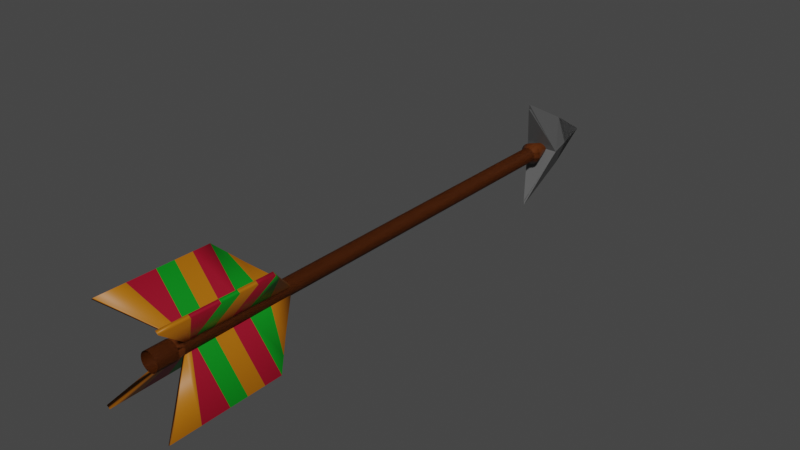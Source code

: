 # Source: ArrowProjectile.blend  (saved by Blender 2.81.16; exported with 4.5.12 LTS)
import bpy
from mathutils import Matrix  # noqa: F401  (used for matrix-valued properties, if any)

bpy.ops.wm.read_factory_settings(use_empty=True)
scene = bpy.context.scene
scene.name = 'Scene'

# ---- collections
col_collection = bpy.data.collections.new('Collection'); scene.collection.children.link(col_collection)

# ---- materials (node trees are filled in below, after node groups)
mat_feathers = bpy.data.materials.new('Feathers')
mat_feathers.use_transparent_shadow = False
mat_fathers2 = bpy.data.materials.new('Fathers2')
mat_fathers2.use_transparent_shadow = False
mat_feather3 = bpy.data.materials.new('Feather3')
mat_feather3.use_transparent_shadow = False
mat_stick = bpy.data.materials.new('Stick')
mat_stick.use_transparent_shadow = False
mat_arrowhead = bpy.data.materials.new('ArrowHead')
mat_arrowhead.use_transparent_shadow = False

# ---- material node trees
mat_feathers.use_nodes = True; mat_feathers.node_tree.nodes.clear()
_N = mat_feathers.node_tree.nodes; _L = mat_feathers.node_tree.links
n0 = _N.new('ShaderNodeOutputMaterial'); n0.name = 'Material Output'; n0.location = (300, 300)
n1 = _N.new('ShaderNodeBsdfPrincipled'); n1.name = 'Principled BSDF'; n1.location = (10, 300)
n1.distribution = 'GGX'
n1.subsurface_method = 'BURLEY'
n1.inputs[0].default_value = (0.4292, 0.1355, 0.0, 1.0)
n1.inputs[3].default_value = 1.45
n1.inputs[27].default_value = (0.0, 0.0, 0.0, 1.0)
n1.inputs[28].default_value = 1.0
_L.new(n1.outputs[0], n0.inputs[0])
n0.is_active_output = True
mat_fathers2.use_nodes = True; mat_fathers2.node_tree.nodes.clear()
_N = mat_fathers2.node_tree.nodes; _L = mat_fathers2.node_tree.links
n0 = _N.new('ShaderNodeOutputMaterial'); n0.name = 'Material Output'; n0.location = (300, 300)
n1 = _N.new('ShaderNodeBsdfPrincipled'); n1.name = 'Principled BSDF'; n1.location = (10, 300)
n1.distribution = 'GGX'
n1.subsurface_method = 'BURLEY'
n1.inputs[0].default_value = (0.0, 0.2462, 0.009146, 1.0)
n1.inputs[3].default_value = 1.45
n1.inputs[27].default_value = (0.0, 0.0, 0.0, 1.0)
n1.inputs[28].default_value = 1.0
_L.new(n1.outputs[0], n0.inputs[0])
n0.is_active_output = True
mat_feather3.use_nodes = True; mat_feather3.node_tree.nodes.clear()
_N = mat_feather3.node_tree.nodes; _L = mat_feather3.node_tree.links
n0 = _N.new('ShaderNodeOutputMaterial'); n0.name = 'Material Output'; n0.location = (300, 300)
n1 = _N.new('ShaderNodeBsdfPrincipled'); n1.name = 'Principled BSDF'; n1.location = (10, 300)
n1.distribution = 'GGX'
n1.subsurface_method = 'BURLEY'
n1.inputs[0].default_value = (0.3108, 0.002679, 0.01935, 1.0)
n1.inputs[3].default_value = 1.45
n1.inputs[27].default_value = (0.0, 0.0, 0.0, 1.0)
n1.inputs[28].default_value = 1.0
_L.new(n1.outputs[0], n0.inputs[0])
n0.is_active_output = True
mat_stick.use_nodes = True; mat_stick.node_tree.nodes.clear()
_N = mat_stick.node_tree.nodes; _L = mat_stick.node_tree.links
n0 = _N.new('ShaderNodeOutputMaterial'); n0.name = 'Material Output'; n0.location = (300, 300)
n1 = _N.new('ShaderNodeBsdfPrincipled'); n1.name = 'Principled BSDF'; n1.location = (10, 300)
n1.distribution = 'GGX'
n1.subsurface_method = 'BURLEY'
n1.inputs[0].default_value = (0.09462, 0.0212, 0.0, 1.0)
n1.inputs[3].default_value = 1.45
n1.inputs[27].default_value = (0.0, 0.0, 0.0, 1.0)
n1.inputs[28].default_value = 1.0
_L.new(n1.outputs[0], n0.inputs[0])
n0.is_active_output = True
mat_arrowhead.use_nodes = True; mat_arrowhead.node_tree.nodes.clear()
_N = mat_arrowhead.node_tree.nodes; _L = mat_arrowhead.node_tree.links
n0 = _N.new('ShaderNodeOutputMaterial'); n0.name = 'Material Output'; n0.location = (300, 300)
n1 = _N.new('ShaderNodeBsdfPrincipled'); n1.name = 'Principled BSDF'; n1.location = (10, 300)
n1.distribution = 'GGX'
n1.subsurface_method = 'BURLEY'
n1.inputs[0].default_value = (0.1025, 0.1025, 0.1025, 1.0)
n1.inputs[3].default_value = 1.45
n1.inputs[27].default_value = (0.0, 0.0, 0.0, 1.0)
n1.inputs[28].default_value = 1.0
_L.new(n1.outputs[0], n0.inputs[0])
n0.is_active_output = True

# ---- world
world_world = bpy.data.worlds.new('World'); scene.world = world_world
world_world.use_nodes = True; world_world.node_tree.nodes.clear()
_N = world_world.node_tree.nodes; _L = world_world.node_tree.links
n0 = _N.new('ShaderNodeOutputWorld'); n0.name = 'World Output'; n0.location = (300, 300)
n1 = _N.new('ShaderNodeBackground'); n1.name = 'Background'; n1.location = (10, 300)
n1.inputs[0].default_value = (0.05088, 0.05088, 0.05088, 1.0)
_L.new(n1.outputs[0], n0.inputs[0])
n0.is_active_output = True
world_world.color = (0.05088, 0.05088, 0.05088)
world_world.use_sun_shadow = False
world_world.sun_shadow_jitter_overblur = 0.0

# ---- meshes
me_cube_002 = bpy.data.meshes.new('Cube.002')
me_cube_002.from_pydata([(-18.74, -11.14, 1.789), (-11.55, -6.089, 0.9671), (-17.17, -11.14, 1.883), (-9.973, -6.087, 1.062), (-18.96, -8.954, 1.758), (-19.16, -6.878, 1.728), (-17.59, -6.876, 1.822), (-17.38, -8.952, 1.852), (-2.968, -9.42, 0.2107), (-3.383, -5.184, 0.15), (-1.81, -5.182, 0.2444), (-1.395, -9.417, 0.3051), (-1.642, -6.889, 0.2689), (-1.417, -9.188, 0.3018), (-1.439, -8.965, 0.2987), (-2.991, -9.19, 0.2074), (-3.012, -8.968, 0.2042), (-18.85, -10.03, 1.773), (-3.216, -6.892, 0.1745), (-17.28, -10.03, 1.867), (-19.02, -8.262, 1.748), (-19.09, -7.57, 1.738), (-17.52, -7.568, 1.832), (-17.45, -8.26, 1.842), (-3.08, -8.276, 0.1943), (-3.148, -7.584, 0.1844), (-1.575, -7.581, 0.2788), (-1.507, -8.273, 0.2887), (-15.31, -6.48, 1.343), (-13.74, -6.477, 1.438), (-1.727, -6.026, 0.2565), (-3.3, -6.029, 0.1621), (4.335e-07, -10.52, -0.36), (6.63e-07, 9.335, -0.2014), (-1.1e-06, -10.52, 0.36), (-1.95e-07, 9.335, 0.2014), (-0.9182, -10.52, 0.3531), (-0.5138, 9.335, 0.1976), (-1.801, -10.52, 0.3326), (-1.008, 9.335, 0.1861), (-2.615, -10.52, 0.2993), (-1.463, 9.335, 0.1675), (-3.328, -10.52, 0.2546), (-1.862, 9.335, 0.1424), (-3.913, -10.52, 0.2), (-2.19, 9.335, 0.1119), (-4.348, -10.52, 0.1378), (-2.433, 9.335, 0.07708), (-4.616, -10.52, 0.07023), (-2.583, 9.335, 0.0393), (-4.707, -10.52, -4.27e-07), (-2.633, 9.335, -5.007e-07), (-4.616, -10.52, -0.07023), (-2.583, 9.335, -0.0393), (-4.348, -10.52, -0.1378), (-2.433, 9.335, -0.07708), (-3.913, -10.52, -0.2), (-2.19, 9.335, -0.1119), (-3.328, -10.52, -0.2546), (-1.862, 9.335, -0.1424), (-2.615, -10.52, -0.2993), (-1.463, 9.335, -0.1675), (-1.801, -10.52, -0.3326), (-1.008, 9.335, -0.1861), (-0.9182, -10.52, -0.3531), (-0.5137, 9.335, -0.1976), (3.744e-07, 8.527, -0.4226), (-1.426e-06, 8.527, 0.4226), (-1.078, 8.527, 0.4144), (-2.114, 8.527, 0.3904), (-3.069, 8.527, 0.3513), (-3.906, 8.527, 0.2988), (-4.593, 8.527, 0.2348), (-5.104, 8.527, 0.1617), (-5.418, 8.527, 0.08244), (-5.525, 8.527, -6.437e-07), (-5.418, 8.527, -0.08244), (-5.104, 8.527, -0.1617), (-4.593, 8.527, -0.2348), (-3.906, 8.527, -0.2988), (-3.069, 8.527, -0.3514), (-2.114, 8.527, -0.3904), (-1.078, 8.527, -0.4144), (-7.879e-07, 8.323, 0.3), (-0.7652, 8.323, 0.2942), (-1.501, 8.323, 0.2772), (-2.179, 8.323, 0.2494), (-2.773, 8.323, 0.2121), (-3.261, 8.323, 0.1667), (-3.624, 8.323, 0.1148), (-3.847, 8.323, 0.05853), (-3.922, 8.323, -5.586e-07), (-3.847, 8.323, -0.05853), (-3.624, 8.323, -0.1148), (-3.261, 8.323, -0.1667), (-2.773, 8.323, -0.2121), (-2.179, 8.323, -0.2494), (-1.501, 8.323, -0.2772), (-0.7652, 8.323, -0.2942), (4.901e-07, 8.323, -0.3), (-7.879e-07, -9.454, 0.3), (-0.7652, -9.454, 0.2942), (-1.501, -9.454, 0.2772), (-2.179, -9.454, 0.2494), (-2.773, -9.454, 0.2121), (-3.261, -9.454, 0.1667), (-3.624, -9.454, 0.1148), (-3.847, -9.454, 0.05853), (-3.922, -9.454, -3.954e-07), (-3.847, -9.454, -0.05853), (-3.624, -9.454, -0.1148), (-3.261, -9.454, -0.1667), (-2.773, -9.454, -0.2121), (-2.179, -9.454, -0.2494), (-1.501, -9.454, -0.2772), (-0.7652, -9.454, -0.2942), (4.901e-07, -9.454, -0.3), (-1.103e-06, -9.736, 0.36), (-0.9182, -9.736, 0.3531), (-1.801, -9.736, 0.3326), (-2.615, -9.736, 0.2993), (-3.328, -9.736, 0.2546), (-3.913, -9.736, 0.2), (-4.348, -9.736, 0.1378), (-4.616, -9.736, 0.07023), (-4.707, -9.736, -4.341e-07), (-4.616, -9.736, -0.07023), (-4.348, -9.736, -0.1378), (-3.913, -9.736, -0.2), (-3.328, -9.736, -0.2546), (-2.615, -9.736, -0.2993), (-1.801, -9.736, -0.3326), (-0.9182, -9.736, -0.3531), (4.304e-07, -9.736, -0.36), (2.844e-15, 8.225, -1.98), (-3.358e-15, 8.252, 2.157), (0.0, 12.02, 0.0), (-0.7811, 10.38, -1.0), (-8.7, 9.327, -0.01361), (-0.7811, 10.38, 1.0), (0.0, 10.38, 1.0), (0.0, 10.38, -1.0), (3.951e-17, 9.327, -0.01361), (-5.431, 10.38, 0.0)], [], [(31, 28, 1, 9), (9, 1, 3, 10), (13, 19, 2, 11), (11, 2, 0, 8), (19, 17, 0, 2), (29, 28, 5, 6), (23, 20, 4, 7), (30, 29, 6, 12), (27, 23, 7, 14), (15, 17, 4, 16), (25, 21, 5, 18), (8, 0, 17, 15), (7, 4, 17, 19), (14, 7, 19, 13), (16, 4, 20, 24), (24, 20, 21, 25), (12, 6, 22, 26), (26, 22, 23, 27), (6, 5, 21, 22), (22, 21, 20, 23), (10, 3, 29, 30), (3, 1, 28, 29), (18, 5, 28, 31), (67, 35, 37, 68), (68, 37, 39, 69), (69, 39, 41, 70), (70, 41, 43, 71), (71, 43, 45, 72), (72, 45, 47, 73), (73, 47, 49, 74), (74, 49, 51, 75), (75, 51, 53, 76), (76, 53, 55, 77), (77, 55, 57, 78), (78, 57, 59, 79), (79, 59, 61, 80), (80, 61, 63, 81), (81, 63, 65, 82), (82, 65, 33, 66), (98, 82, 66, 99), (97, 81, 82, 98), (96, 80, 81, 97), (95, 79, 80, 96), (94, 78, 79, 95), (93, 77, 78, 94), (92, 76, 77, 93), (91, 75, 76, 92), (90, 74, 75, 91), (89, 73, 74, 90), (88, 72, 73, 89), (87, 71, 72, 88), (86, 70, 71, 87), (85, 69, 70, 86), (84, 68, 69, 85), (83, 67, 68, 84), (100, 83, 84, 101), (101, 84, 85, 102), (102, 85, 86, 103), (103, 86, 87, 104), (104, 87, 88, 105), (105, 88, 89, 106), (106, 89, 90, 107), (107, 90, 91, 108), (108, 91, 92, 109), (109, 92, 93, 110), (110, 93, 94, 111), (111, 94, 95, 112), (112, 95, 96, 113), (113, 96, 97, 114), (114, 97, 98, 115), (115, 98, 99, 116), (132, 115, 116, 133), (131, 114, 115, 132), (130, 113, 114, 131), (129, 112, 113, 130), (128, 111, 112, 129), (127, 110, 111, 128), (126, 109, 110, 127), (125, 108, 109, 126), (124, 107, 108, 125), (123, 106, 107, 124), (122, 105, 106, 123), (121, 104, 105, 122), (120, 103, 104, 121), (119, 102, 103, 120), (118, 101, 102, 119), (117, 100, 101, 118), (34, 117, 118, 36), (36, 118, 119, 38), (38, 119, 120, 40), (40, 120, 121, 42), (42, 121, 122, 44), (44, 122, 123, 46), (46, 123, 124, 48), (48, 124, 125, 50), (50, 125, 126, 52), (52, 126, 127, 54), (54, 127, 128, 56), (56, 128, 129, 58), (58, 129, 130, 60), (60, 130, 131, 62), (62, 131, 132, 64), (64, 132, 133, 32), (143, 139, 136), (142, 135, 138), (140, 139, 135), (136, 139, 140), (137, 141, 134), (136, 141, 137), (134, 142, 138), (137, 143, 136), (134, 138, 143, 137), (138, 135, 139, 143)])
me_cube_002.polygons.foreach_set('use_smooth', [1, 1, 1, 1, 1, 1, 1, 1, 1, 1, 1, 1, 1, 1, 1, 1, 1, 1, 1, 1, 1, 1, 1, 1, 1, 1, 1, 1, 1, 1, 1, 1, 1, 1, 1, 1, 1, 1, 1, 1, 1, 1, 1, 1, 1, 1, 1, 1, 1, 1, 1, 1, 1, 1, 1, 1, 1, 1, 1, 1, 1, 1, 1, 1, 1, 1, 1, 1, 1, 1, 1, 1, 1, 1, 1, 1, 1, 1, 1, 1, 1, 1, 1, 1, 1, 1, 1, 1, 1, 1, 1, 1, 1, 1, 1, 1, 1, 1, 1, 1, 1, 1, 1, 0, 0, 0, 0, 0, 0, 0, 0, 0, 0])
me_cube_002.polygons.foreach_set('material_index', [0, 0, 0, 0, 0, 1, 1, 1, 1, 2, 2, 0, 2, 2, 1, 0, 2, 0, 2, 0, 0, 0, 1, 3, 3, 3, 3, 3, 3, 3, 3, 3, 3, 3, 3, 3, 3, 3, 3, 3, 3, 3, 3, 3, 3, 3, 3, 3, 3, 3, 3, 3, 3, 3, 3, 3, 3, 3, 3, 3, 3, 3, 3, 3, 3, 3, 3, 3, 3, 3, 3, 3, 3, 3, 3, 3, 3, 3, 3, 3, 3, 3, 3, 3, 3, 3, 3, 3, 3, 3, 3, 3, 3, 3, 3, 3, 3, 3, 3, 3, 3, 3, 3, 4, 4, 4, 4, 4, 4, 4, 4, 4, 4])
_uv = me_cube_002.uv_layers.new(name='UVMap')
_uv.uv.foreach_set('vector', [0.5164, 0.2261, 0.625, 0.2261, 0.625, 0.25, 0.5164, 0.25, 0.5164, 0.25, 0.625, 0.25, 0.625, 0.5, 0.5164, 0.5, 0.5164, 0.7317, 0.625, 0.7317, 0.625, 0.75, 0.5164, 0.75, 0.5164, 0.75, 0.625, 0.75, 0.625, 1.0, 0.5164, 1.0, 0.625, 0.7317, 0.875, 0.7317, 0.875, 0.75, 0.625, 0.75, 0.625, 0.5239, 0.875, 0.5239, 0.875, 0.5483, 0.625, 0.5483, 0.625, 0.6587, 0.875, 0.6587, 0.875, 0.7139, 0.625, 0.7139, 0.5164, 0.5239, 0.625, 0.5239, 0.625, 0.5483, 0.5164, 0.5483, 0.5164, 0.6587, 0.625, 0.6587, 0.625, 0.7139, 0.5164, 0.7139, 0.5164, 0.01834, 0.625, 0.01834, 0.625, 0.03608, 0.5164, 0.03608, 0.5164, 0.1465, 0.625, 0.1465, 0.625, 0.2017, 0.5164, 0.2017, 0.5164, 0.0, 0.625, 0.0, 0.625, 0.01834, 0.5164, 0.01834, 0.625, 0.7139, 0.875, 0.7139, 0.875, 0.7317, 0.625, 0.7317, 0.5164, 0.7139, 0.625, 0.7139, 0.625, 0.7317, 0.5164, 0.7317, 0.5164, 0.03608, 0.625, 0.03608, 0.625, 0.0913, 0.5164, 0.0913, 0.5164, 0.0913, 0.625, 0.0913, 0.625, 0.1465, 0.5164, 0.1465, 0.5164, 0.5483, 0.625, 0.5483, 0.625, 0.6035, 0.5164, 0.6035, 0.5164, 0.6035, 0.625, 0.6035, 0.625, 0.6587, 0.5164, 0.6587, 0.625, 0.5483, 0.875, 0.5483, 0.875, 0.6035, 0.625, 0.6035, 0.625, 0.6035, 0.875, 0.6035, 0.875, 0.6587, 0.625, 0.6587, 0.5164, 0.5, 0.625, 0.5, 0.625, 0.5239, 0.5164, 0.5239, 0.625, 0.5, 0.875, 0.5, 0.875, 0.5239, 0.625, 0.5239, 0.5164, 0.2017, 0.625, 0.2017, 0.625, 0.2261, 0.5164, 0.2261, 0.5, 0.9716, 0.5, 1.0, 0.4688, 1.0, 0.4688, 0.9716, 0.4688, 0.9716, 0.4688, 1.0, 0.4375, 1.0, 0.4375, 0.9716, 0.4375, 0.9716, 0.4375, 1.0, 0.4062, 1.0, 0.4062, 0.9716, 0.4062, 0.9716, 0.4062, 1.0, 0.375, 1.0, 0.375, 0.9716, 0.375, 0.9716, 0.375, 1.0, 0.3438, 1.0, 0.3438, 0.9716, 0.3438, 0.9716, 0.3438, 1.0, 0.3125, 1.0, 0.3125, 0.9716, 0.3125, 0.9716, 0.3125, 1.0, 0.2812, 1.0, 0.2812, 0.9716, 0.2812, 0.9716, 0.2812, 1.0, 0.25, 1.0, 0.25, 0.9716, 0.25, 0.9716, 0.25, 1.0, 0.2188, 1.0, 0.2188, 0.9716, 0.2188, 0.9716, 0.2188, 1.0, 0.1875, 1.0, 0.1875, 0.9716, 0.1875, 0.9716, 0.1875, 1.0, 0.1562, 1.0, 0.1562, 0.9716, 0.1562, 0.9716, 0.1562, 1.0, 0.125, 1.0, 0.125, 0.9716, 0.125, 0.9716, 0.125, 1.0, 0.09375, 1.0, 0.09375, 0.9716, 0.09375, 0.9716, 0.09375, 1.0, 0.0625, 1.0, 0.0625, 0.9716, 0.0625, 0.9716, 0.0625, 1.0, 0.03125, 1.0, 0.03125, 0.9716, 0.03125, 0.9716, 0.03125, 1.0, 0.0, 1.0, 0.0, 0.9716, 0.03125, 0.9644, 0.03125, 0.9716, 0.0, 0.9716, 0.0, 0.9644, 0.0625, 0.9644, 0.0625, 0.9716, 0.03125, 0.9716, 0.03125, 0.9644, 0.09375, 0.9644, 0.09375, 0.9716, 0.0625, 0.9716, 0.0625, 0.9644, 0.125, 0.9644, 0.125, 0.9716, 0.09375, 0.9716, 0.09375, 0.9644, 0.1562, 0.9644, 0.1562, 0.9716, 0.125, 0.9716, 0.125, 0.9644, 0.1875, 0.9644, 0.1875, 0.9716, 0.1562, 0.9716, 0.1562, 0.9644, 0.2188, 0.9644, 0.2188, 0.9716, 0.1875, 0.9716, 0.1875, 0.9644, 0.25, 0.9644, 0.25, 0.9716, 0.2188, 0.9716, 0.2188, 0.9644, 0.2812, 0.9644, 0.2812, 0.9716, 0.25, 0.9716, 0.25, 0.9644, 0.3125, 0.9644, 0.3125, 0.9716, 0.2812, 0.9716, 0.2812, 0.9644, 0.3438, 0.9644, 0.3438, 0.9716, 0.3125, 0.9716, 0.3125, 0.9644, 0.375, 0.9644, 0.375, 0.9716, 0.3438, 0.9716, 0.3438, 0.9644, 0.4062, 0.9644, 0.4062, 0.9716, 0.375, 0.9716, 0.375, 0.9644, 0.4375, 0.9644, 0.4375, 0.9716, 0.4062, 0.9716, 0.4062, 0.9644, 0.4688, 0.9644, 0.4688, 0.9716, 0.4375, 0.9716, 0.4375, 0.9644, 0.5, 0.9644, 0.5, 0.9716, 0.4688, 0.9716, 0.4688, 0.9644, 0.5, 0.5263, 0.5, 0.9644, 0.4688, 0.9644, 0.4688, 0.5263, 0.4688, 0.5263, 0.4688, 0.9644, 0.4375, 0.9644, 0.4375, 0.5263, 0.4375, 0.5263, 0.4375, 0.9644, 0.4062, 0.9644, 0.4062, 0.5263, 0.4062, 0.5263, 0.4062, 0.9644, 0.375, 0.9644, 0.375, 0.5263, 0.375, 0.5263, 0.375, 0.9644, 0.3438, 0.9644, 0.3438, 0.5263, 0.3438, 0.5263, 0.3438, 0.9644, 0.3125, 0.9644, 0.3125, 0.5263, 0.3125, 0.5263, 0.3125, 0.9644, 0.2812, 0.9644, 0.2812, 0.5263, 0.2812, 0.5263, 0.2812, 0.9644, 0.25, 0.9644, 0.25, 0.5263, 0.25, 0.5263, 0.25, 0.9644, 0.2188, 0.9644, 0.2187, 0.5263, 0.2187, 0.5263, 0.2188, 0.9644, 0.1875, 0.9644, 0.1875, 0.5263, 0.1875, 0.5263, 0.1875, 0.9644, 0.1562, 0.9644, 0.1562, 0.5263, 0.1562, 0.5263, 0.1562, 0.9644, 0.125, 0.9644, 0.125, 0.5263, 0.125, 0.5263, 0.125, 0.9644, 0.09375, 0.9644, 0.09375, 0.5263, 0.09375, 0.5263, 0.09375, 0.9644, 0.0625, 0.9644, 0.0625, 0.5263, 0.0625, 0.5263, 0.0625, 0.9644, 0.03125, 0.9644, 0.03125, 0.5263, 0.03125, 0.5263, 0.03125, 0.9644, 0.0, 0.9644, 0.0, 0.5263, 0.03125, 0.5193, 0.03125, 0.5263, 0.0, 0.5263, 0.0, 0.5193, 0.0625, 0.5193, 0.0625, 0.5263, 0.03125, 0.5263, 0.03125, 0.5193, 0.09375, 0.5193, 0.09375, 0.5263, 0.0625, 0.5263, 0.0625, 0.5193, 0.125, 0.5193, 0.125, 0.5263, 0.09375, 0.5263, 0.09375, 0.5193, 0.1562, 0.5193, 0.1562, 0.5263, 0.125, 0.5263, 0.125, 0.5193, 0.1875, 0.5193, 0.1875, 0.5263, 0.1562, 0.5263, 0.1562, 0.5193, 0.2187, 0.5193, 0.2187, 0.5263, 0.1875, 0.5263, 0.1875, 0.5193, 0.25, 0.5193, 0.25, 0.5263, 0.2187, 0.5263, 0.2187, 0.5193, 0.2812, 0.5193, 0.2812, 0.5263, 0.25, 0.5263, 0.25, 0.5193, 0.3125, 0.5193, 0.3125, 0.5263, 0.2812, 0.5263, 0.2812, 0.5193, 0.3438, 0.5193, 0.3438, 0.5263, 0.3125, 0.5263, 0.3125, 0.5193, 0.375, 0.5193, 0.375, 0.5263, 0.3438, 0.5263, 0.3438, 0.5193, 0.4062, 0.5193, 0.4062, 0.5263, 0.375, 0.5263, 0.375, 0.5193, 0.4375, 0.5193, 0.4375, 0.5263, 0.4062, 0.5263, 0.4062, 0.5193, 0.4688, 0.5193, 0.4688, 0.5263, 0.4375, 0.5263, 0.4375, 0.5193, 0.5, 0.5193, 0.5, 0.5263, 0.4688, 0.5263, 0.4688, 0.5193, 0.5, 0.5, 0.5, 0.5193, 0.4688, 0.5193, 0.4688, 0.5, 0.4688, 0.5, 0.4688, 0.5193, 0.4375, 0.5193, 0.4375, 0.5, 0.4375, 0.5, 0.4375, 0.5193, 0.4062, 0.5193, 0.4062, 0.5, 0.4062, 0.5, 0.4062, 0.5193, 0.375, 0.5193, 0.375, 0.5, 0.375, 0.5, 0.375, 0.5193, 0.3438, 0.5193, 0.3438, 0.5, 0.3438, 0.5, 0.3438, 0.5193, 0.3125, 0.5193, 0.3125, 0.5, 0.3125, 0.5, 0.3125, 0.5193, 0.2812, 0.5193, 0.2812, 0.5, 0.2812, 0.5, 0.2812, 0.5193, 0.25, 0.5193, 0.25, 0.5, 0.25, 0.5, 0.25, 0.5193, 0.2187, 0.5193, 0.2188, 0.5, 0.2188, 0.5, 0.2187, 0.5193, 0.1875, 0.5193, 0.1875, 0.5, 0.1875, 0.5, 0.1875, 0.5193, 0.1562, 0.5193, 0.1562, 0.5, 0.1562, 0.5, 0.1562, 0.5193, 0.125, 0.5193, 0.125, 0.5, 0.125, 0.5, 0.125, 0.5193, 0.09375, 0.5193, 0.09375, 0.5, 0.09375, 0.5, 0.09375, 0.5193, 0.0625, 0.5193, 0.0625, 0.5, 0.0625, 0.5, 0.0625, 0.5193, 0.03125, 0.5193, 0.03125, 0.5, 0.03125, 0.5, 0.03125, 0.5193, 0.0, 0.5193, 0.0, 0.5, 0.5, 0.04514, 0.625, 0.04514, 0.5, 0.25, 0.5, 0.875, 0.625, 1.0, 0.5, 1.0, 0.7101, 0.7049, 0.7951, 0.7049, 0.75, 0.75, 0.875, 0.5, 0.7951, 0.7049, 0.7101, 0.7049, 0.125, 0.7049, 0.2101, 0.7049, 0.125, 0.75, 0.25, 0.5, 0.2101, 0.7049, 0.125, 0.7049, 0.375, 0.875, 0.5, 0.875, 0.5, 1.0, 0.375, 0.04514, 0.5, 0.04514, 0.375, 0.25, 0.375, 0.0, 0.5, 0.0, 0.5, 0.04514, 0.375, 0.04514, 0.5, 0.0, 0.625, 0.0, 0.625, 0.04514, 0.5, 0.04514])
me_cube_002.materials.append(mat_feathers)
me_cube_002.materials.append(mat_fathers2)
me_cube_002.materials.append(mat_feather3)
me_cube_002.materials.append(mat_stick)
me_cube_002.materials.append(mat_arrowhead)
me_cube_002.use_remesh_fix_poles = True
me_cube_002.use_remesh_preserve_attributes = False
me_cube_002.use_mirror_vertex_groups = False
me_cube_002.update()

# ---- objects
ob_arrowprojectile = bpy.data.objects.new('ArrowProjectile', me_cube_002)

# ---- transforms, parenting, visibility, modifiers, constraints
ob_arrowprojectile.location = (0.0, 0.0, 0.0)
ob_arrowprojectile.scale = (0.002924, 0.03823, 0.03823)
ob_arrowprojectile.lineart.crease_threshold = 0.0
_m = ob_arrowprojectile.modifiers.new('Mirror', 'MIRROR')
_m.use_axis = (True, False, True)
_m.use_clip = True

# ---- collection membership
col_collection.objects.link(ob_arrowprojectile)

# ---- scene / render settings (as saved in the file)
scene.frame_start = 1; scene.frame_end = 250; scene.frame_set(1)
scene.render.engine = 'BLENDER_EEVEE_NEXT'
scene.cycles.use_denoising = False
scene.cycles.samples = 128
scene.cycles.sampling_pattern = 'TABULATED_SOBOL'
scene.cycles.use_adaptive_sampling = False
scene.cycles.use_light_tree = False
scene.view_settings.view_transform = 'Filmic'
bpy.context.view_layer.update()

# ---- added for rendering (the .blend has no active camera and no usable light): camera, sun
cam_auto = bpy.data.cameras.new('AutoCamera')
cam_auto.lens = 50.0
cam_auto.sensor_width = 36.0
cam_auto.clip_end = 1000.0
ob_auto_camera = bpy.data.objects.new('AutoCamera', cam_auto)
scene.collection.objects.link(ob_auto_camera)
ob_auto_camera.location = (0.839822, -0.990937, 0.671858)
ob_auto_camera.rotation_euler = (1.09748, -7.21219e-08, 0.694738)
scene.camera = ob_auto_camera
light_auto_sun = bpy.data.lights.new('AutoSun', 'SUN')
light_auto_sun.energy = 3.0
light_auto_sun.angle = 0.0523599
ob_auto_sun = bpy.data.objects.new('AutoSun', light_auto_sun)
scene.collection.objects.link(ob_auto_sun)
ob_auto_sun.rotation_euler = (0.872665, 0.174533, 0.523599)
bpy.context.view_layer.update()
